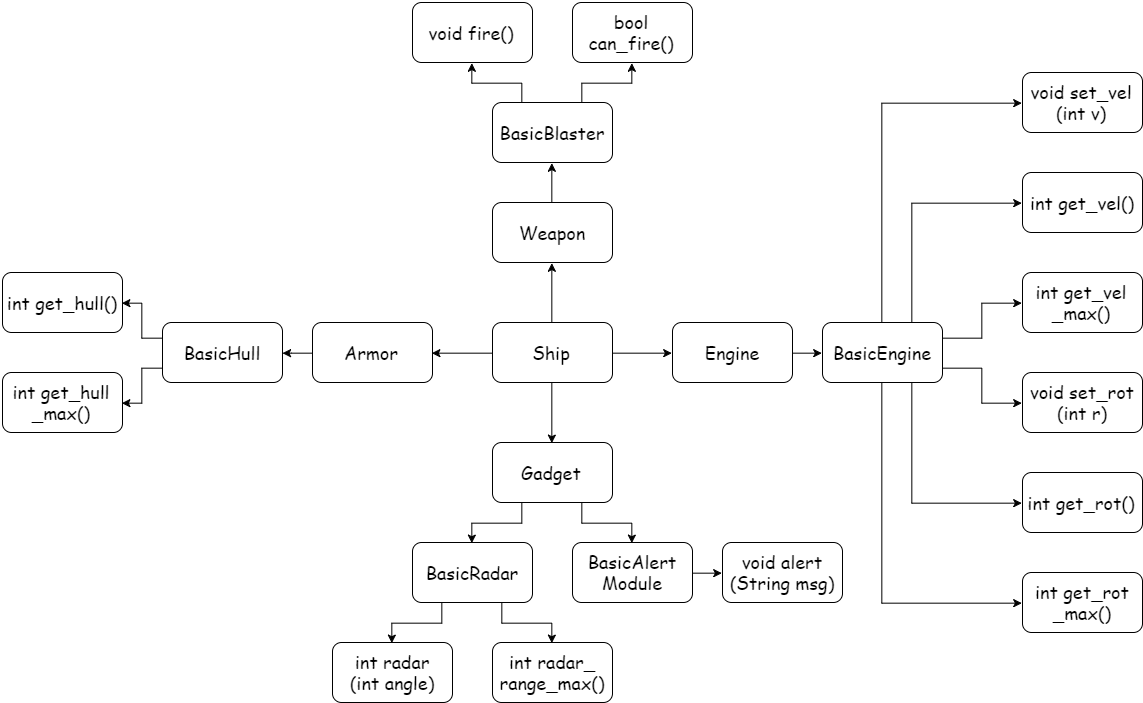

The diagram above was exported from draw.io. Its source (the exported page's mxGraphModel, read from the mxfile embedded in the PNG):
<mxGraphModel dx="3209" dy="2436" grid="1" gridSize="10" guides="1" tooltips="1" connect="1" arrows="1" fold="1" page="1" pageScale="1" pageWidth="826" pageHeight="1169" background="#ffffff" math="0" shadow="0">
  <root>
    <mxCell id="0" />
    <mxCell id="1" parent="0" />
    <mxCell id="35" style="edgeStyle=orthogonalEdgeStyle;rounded=0;html=1;exitX=0;exitY=0.5;entryX=1;entryY=0.5;jettySize=auto;orthogonalLoop=1;fontFamily=Comic Sans MS;fontSize=18;" edge="1" parent="1" source="2" target="4">
      <mxGeometry relative="1" as="geometry" />
    </mxCell>
    <mxCell id="36" style="edgeStyle=orthogonalEdgeStyle;rounded=0;html=1;exitX=0.5;exitY=0;entryX=0.5;entryY=1;jettySize=auto;orthogonalLoop=1;fontFamily=Comic Sans MS;fontSize=18;" edge="1" parent="1" source="2" target="3">
      <mxGeometry relative="1" as="geometry" />
    </mxCell>
    <mxCell id="45" style="edgeStyle=orthogonalEdgeStyle;rounded=0;html=1;exitX=0.5;exitY=1;entryX=0.5;entryY=0;jettySize=auto;orthogonalLoop=1;fontFamily=Comic Sans MS;fontSize=18;" edge="1" parent="1" source="2" target="6">
      <mxGeometry relative="1" as="geometry" />
    </mxCell>
    <mxCell id="46" style="edgeStyle=orthogonalEdgeStyle;rounded=0;html=1;exitX=1;exitY=0.5;entryX=0;entryY=0.5;jettySize=auto;orthogonalLoop=1;fontFamily=Comic Sans MS;fontSize=18;" edge="1" parent="1" source="2" target="5">
      <mxGeometry relative="1" as="geometry" />
    </mxCell>
    <mxCell id="2" value="Ship" style="rounded=1;whiteSpace=wrap;html=1;fontFamily=Comic Sans MS;fontSize=18;" vertex="1" parent="1">
      <mxGeometry width="120" height="60" as="geometry" />
    </mxCell>
    <mxCell id="37" style="edgeStyle=orthogonalEdgeStyle;rounded=0;html=1;exitX=0.5;exitY=0;entryX=0.5;entryY=1;jettySize=auto;orthogonalLoop=1;fontFamily=Comic Sans MS;fontSize=18;" edge="1" parent="1" source="3" target="7">
      <mxGeometry relative="1" as="geometry" />
    </mxCell>
    <mxCell id="3" value="Weapon" style="rounded=1;whiteSpace=wrap;html=1;fontFamily=Comic Sans MS;fontSize=18;" vertex="1" parent="1">
      <mxGeometry y="-120" width="120" height="60" as="geometry" />
    </mxCell>
    <mxCell id="34" style="edgeStyle=orthogonalEdgeStyle;rounded=0;html=1;exitX=0;exitY=0.5;jettySize=auto;orthogonalLoop=1;fontFamily=Comic Sans MS;fontSize=18;" edge="1" parent="1" source="4" target="8">
      <mxGeometry relative="1" as="geometry" />
    </mxCell>
    <mxCell id="4" value="Armor" style="rounded=1;whiteSpace=wrap;html=1;fontFamily=Comic Sans MS;fontSize=18;" vertex="1" parent="1">
      <mxGeometry x="-180" width="120" height="60" as="geometry" />
    </mxCell>
    <mxCell id="47" style="edgeStyle=orthogonalEdgeStyle;rounded=0;html=1;exitX=1;exitY=0.5;entryX=0;entryY=0.5;jettySize=auto;orthogonalLoop=1;fontFamily=Comic Sans MS;fontSize=18;" edge="1" parent="1" source="5" target="9">
      <mxGeometry relative="1" as="geometry" />
    </mxCell>
    <mxCell id="5" value="Engine" style="rounded=1;whiteSpace=wrap;html=1;fontFamily=Comic Sans MS;fontSize=18;" vertex="1" parent="1">
      <mxGeometry x="180" width="120" height="60" as="geometry" />
    </mxCell>
    <mxCell id="43" style="edgeStyle=orthogonalEdgeStyle;rounded=0;html=1;exitX=0.25;exitY=1;entryX=0.5;entryY=0;jettySize=auto;orthogonalLoop=1;fontFamily=Comic Sans MS;fontSize=18;" edge="1" parent="1" source="6" target="10">
      <mxGeometry relative="1" as="geometry" />
    </mxCell>
    <mxCell id="44" style="edgeStyle=orthogonalEdgeStyle;rounded=0;html=1;exitX=0.75;exitY=1;entryX=0.5;entryY=0;jettySize=auto;orthogonalLoop=1;fontFamily=Comic Sans MS;fontSize=18;" edge="1" parent="1" source="6" target="11">
      <mxGeometry relative="1" as="geometry" />
    </mxCell>
    <mxCell id="6" value="Gadget" style="rounded=1;whiteSpace=wrap;html=1;fontFamily=Comic Sans MS;fontSize=18;" vertex="1" parent="1">
      <mxGeometry y="120" width="120" height="60" as="geometry" />
    </mxCell>
    <mxCell id="38" style="edgeStyle=orthogonalEdgeStyle;rounded=0;html=1;exitX=0.25;exitY=0;entryX=0.5;entryY=1;jettySize=auto;orthogonalLoop=1;fontFamily=Comic Sans MS;fontSize=18;" edge="1" parent="1" source="7" target="12">
      <mxGeometry relative="1" as="geometry" />
    </mxCell>
    <mxCell id="39" style="edgeStyle=orthogonalEdgeStyle;rounded=0;html=1;exitX=0.75;exitY=0;entryX=0.5;entryY=1;jettySize=auto;orthogonalLoop=1;fontFamily=Comic Sans MS;fontSize=18;" edge="1" parent="1" source="7" target="13">
      <mxGeometry relative="1" as="geometry" />
    </mxCell>
    <mxCell id="7" value="BasicBlaster" style="rounded=1;whiteSpace=wrap;html=1;fontFamily=Comic Sans MS;fontSize=18;" vertex="1" parent="1">
      <mxGeometry y="-220" width="120" height="60" as="geometry" />
    </mxCell>
    <mxCell id="32" style="edgeStyle=orthogonalEdgeStyle;rounded=0;html=1;exitX=0;exitY=0.25;entryX=1;entryY=0.5;jettySize=auto;orthogonalLoop=1;fontFamily=Comic Sans MS;fontSize=18;" edge="1" parent="1" source="8" target="14">
      <mxGeometry relative="1" as="geometry" />
    </mxCell>
    <mxCell id="33" style="edgeStyle=orthogonalEdgeStyle;rounded=0;html=1;exitX=0;exitY=0.75;entryX=1;entryY=0.5;jettySize=auto;orthogonalLoop=1;fontFamily=Comic Sans MS;fontSize=18;" edge="1" parent="1" source="8" target="15">
      <mxGeometry relative="1" as="geometry" />
    </mxCell>
    <mxCell id="8" value="BasicHull" style="rounded=1;whiteSpace=wrap;html=1;fontFamily=Comic Sans MS;fontSize=18;" vertex="1" parent="1">
      <mxGeometry x="-330" width="120" height="60" as="geometry" />
    </mxCell>
    <mxCell id="49" style="edgeStyle=orthogonalEdgeStyle;rounded=0;html=1;exitX=1;exitY=0.75;entryX=0;entryY=0.5;jettySize=auto;orthogonalLoop=1;fontFamily=Comic Sans MS;fontSize=18;" edge="1" parent="1" source="9" target="20">
      <mxGeometry relative="1" as="geometry" />
    </mxCell>
    <mxCell id="50" style="edgeStyle=orthogonalEdgeStyle;rounded=0;html=1;exitX=1;exitY=0.25;entryX=0;entryY=0.5;jettySize=auto;orthogonalLoop=1;fontFamily=Comic Sans MS;fontSize=18;" edge="1" parent="1" source="9" target="19">
      <mxGeometry relative="1" as="geometry" />
    </mxCell>
    <mxCell id="51" style="edgeStyle=orthogonalEdgeStyle;rounded=0;html=1;exitX=0.75;exitY=0;entryX=0;entryY=0.5;jettySize=auto;orthogonalLoop=1;fontFamily=Comic Sans MS;fontSize=18;" edge="1" parent="1" source="9" target="18">
      <mxGeometry relative="1" as="geometry" />
    </mxCell>
    <mxCell id="52" style="edgeStyle=orthogonalEdgeStyle;rounded=0;html=1;exitX=0.5;exitY=0;entryX=0;entryY=0.5;jettySize=auto;orthogonalLoop=1;fontFamily=Comic Sans MS;fontSize=18;" edge="1" parent="1" source="9" target="16">
      <mxGeometry relative="1" as="geometry" />
    </mxCell>
    <mxCell id="53" style="edgeStyle=orthogonalEdgeStyle;rounded=0;html=1;exitX=0.75;exitY=1;entryX=0;entryY=0.5;jettySize=auto;orthogonalLoop=1;fontFamily=Comic Sans MS;fontSize=18;" edge="1" parent="1" source="9" target="21">
      <mxGeometry relative="1" as="geometry" />
    </mxCell>
    <mxCell id="54" style="edgeStyle=orthogonalEdgeStyle;rounded=0;html=1;exitX=0.5;exitY=1;entryX=0;entryY=0.5;jettySize=auto;orthogonalLoop=1;fontFamily=Comic Sans MS;fontSize=18;" edge="1" parent="1" source="9" target="22">
      <mxGeometry relative="1" as="geometry" />
    </mxCell>
    <mxCell id="9" value="BasicEngine" style="rounded=1;whiteSpace=wrap;html=1;fontFamily=Comic Sans MS;fontSize=18;" vertex="1" parent="1">
      <mxGeometry x="330" width="120" height="60" as="geometry" />
    </mxCell>
    <mxCell id="41" style="edgeStyle=orthogonalEdgeStyle;rounded=0;html=1;exitX=0.75;exitY=1;entryX=0.5;entryY=0;jettySize=auto;orthogonalLoop=1;fontFamily=Comic Sans MS;fontSize=18;" edge="1" parent="1" source="10" target="24">
      <mxGeometry relative="1" as="geometry" />
    </mxCell>
    <mxCell id="42" style="edgeStyle=orthogonalEdgeStyle;rounded=0;html=1;exitX=0.25;exitY=1;entryX=0.5;entryY=0;jettySize=auto;orthogonalLoop=1;fontFamily=Comic Sans MS;fontSize=18;" edge="1" parent="1" source="10" target="23">
      <mxGeometry relative="1" as="geometry" />
    </mxCell>
    <mxCell id="10" value="BasicRadar" style="rounded=1;whiteSpace=wrap;html=1;fontFamily=Comic Sans MS;fontSize=18;" vertex="1" parent="1">
      <mxGeometry x="-80" y="220" width="120" height="60" as="geometry" />
    </mxCell>
    <mxCell id="40" style="edgeStyle=orthogonalEdgeStyle;rounded=0;html=1;exitX=1;exitY=0.5;entryX=0;entryY=0.5;jettySize=auto;orthogonalLoop=1;fontFamily=Comic Sans MS;fontSize=18;" edge="1" parent="1" source="11" target="25">
      <mxGeometry relative="1" as="geometry" />
    </mxCell>
    <mxCell id="11" value="BasicAlert&lt;div&gt;Module&lt;/div&gt;" style="rounded=1;whiteSpace=wrap;html=1;fontFamily=Comic Sans MS;fontSize=18;" vertex="1" parent="1">
      <mxGeometry x="80" y="220" width="120" height="60" as="geometry" />
    </mxCell>
    <mxCell id="12" value="void fire()" style="rounded=1;whiteSpace=wrap;html=1;fontFamily=Comic Sans MS;fontSize=18;" vertex="1" parent="1">
      <mxGeometry x="-80" y="-320" width="120" height="60" as="geometry" />
    </mxCell>
    <mxCell id="13" value="bool can_fire()" style="rounded=1;whiteSpace=wrap;html=1;fontFamily=Comic Sans MS;fontSize=18;" vertex="1" parent="1">
      <mxGeometry x="80" y="-320" width="120" height="60" as="geometry" />
    </mxCell>
    <mxCell id="14" value="int get_hull()" style="rounded=1;whiteSpace=wrap;html=1;fontFamily=Comic Sans MS;fontSize=18;" vertex="1" parent="1">
      <mxGeometry x="-490" y="-50" width="120" height="60" as="geometry" />
    </mxCell>
    <mxCell id="15" value="int get_hull&lt;div&gt;_max()&lt;/div&gt;" style="rounded=1;whiteSpace=wrap;html=1;fontFamily=Comic Sans MS;fontSize=18;" vertex="1" parent="1">
      <mxGeometry x="-490" y="50" width="120" height="60" as="geometry" />
    </mxCell>
    <mxCell id="16" value="void set_vel&lt;div&gt;(int v)&lt;/div&gt;" style="rounded=1;whiteSpace=wrap;html=1;fontFamily=Comic Sans MS;fontSize=18;" vertex="1" parent="1">
      <mxGeometry x="530" y="-250" width="120" height="60" as="geometry" />
    </mxCell>
    <mxCell id="18" value="int get_vel()" style="rounded=1;whiteSpace=wrap;html=1;fontFamily=Comic Sans MS;fontSize=18;" vertex="1" parent="1">
      <mxGeometry x="530" y="-150" width="120" height="60" as="geometry" />
    </mxCell>
    <mxCell id="19" value="int get_vel&lt;div&gt;_max()&lt;/div&gt;" style="rounded=1;whiteSpace=wrap;html=1;fontFamily=Comic Sans MS;fontSize=18;" vertex="1" parent="1">
      <mxGeometry x="530" y="-50" width="120" height="60" as="geometry" />
    </mxCell>
    <mxCell id="20" value="void set_rot&lt;div&gt;(int r)&lt;/div&gt;" style="rounded=1;whiteSpace=wrap;html=1;fontFamily=Comic Sans MS;fontSize=18;" vertex="1" parent="1">
      <mxGeometry x="530" y="50" width="120" height="60" as="geometry" />
    </mxCell>
    <mxCell id="21" value="int get_rot()" style="rounded=1;whiteSpace=wrap;html=1;fontFamily=Comic Sans MS;fontSize=18;" vertex="1" parent="1">
      <mxGeometry x="530" y="150" width="120" height="60" as="geometry" />
    </mxCell>
    <mxCell id="22" value="int get_rot&lt;div&gt;_max()&lt;/div&gt;" style="rounded=1;whiteSpace=wrap;html=1;fontFamily=Comic Sans MS;fontSize=18;" vertex="1" parent="1">
      <mxGeometry x="530" y="250" width="120" height="60" as="geometry" />
    </mxCell>
    <mxCell id="23" value="int radar&lt;div&gt;(int angle)&lt;/div&gt;" style="rounded=1;whiteSpace=wrap;html=1;fontFamily=Comic Sans MS;fontSize=18;" vertex="1" parent="1">
      <mxGeometry x="-160" y="320" width="120" height="60" as="geometry" />
    </mxCell>
    <mxCell id="24" value="int radar&lt;span style=&quot;line-height: 1.2&quot;&gt;_&lt;/span&gt;&lt;div&gt;&lt;span style=&quot;line-height: 1.2&quot;&gt;range&lt;/span&gt;&lt;span style=&quot;line-height: 1.2&quot;&gt;_max()&lt;/span&gt;&lt;/div&gt;" style="rounded=1;whiteSpace=wrap;html=1;fontFamily=Comic Sans MS;fontSize=18;" vertex="1" parent="1">
      <mxGeometry y="320" width="120" height="60" as="geometry" />
    </mxCell>
    <mxCell id="25" value="void alert&lt;div&gt;(String msg)&lt;/div&gt;" style="rounded=1;whiteSpace=wrap;html=1;fontFamily=Comic Sans MS;fontSize=18;" vertex="1" parent="1">
      <mxGeometry x="230" y="220" width="120" height="60" as="geometry" />
    </mxCell>
  </root>
</mxGraphModel>